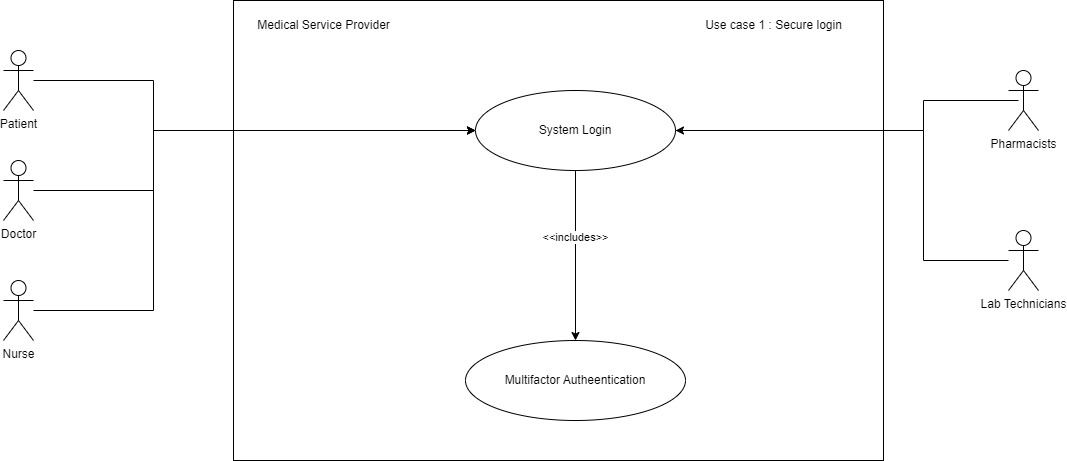

The diagram above was exported from draw.io. Its source (the exported page's mxGraphModel, read from the mxfile embedded in the PNG):
<mxGraphModel dx="1434" dy="738" grid="1" gridSize="10" guides="1" tooltips="1" connect="1" arrows="1" fold="1" page="1" pageScale="1" pageWidth="850" pageHeight="1100" math="0" shadow="0">
  <root>
    <mxCell id="0" />
    <mxCell id="1" parent="0" />
    <mxCell id="He26Rtlat-5kZ6nLqjTI-20" value="" style="rounded=0;whiteSpace=wrap;html=1;" vertex="1" parent="1">
      <mxGeometry x="300" y="150" width="650" height="460" as="geometry" />
    </mxCell>
    <mxCell id="He26Rtlat-5kZ6nLqjTI-1" value="Use case 1 : Secure login" style="text;html=1;align=center;verticalAlign=middle;resizable=0;points=[];autosize=1;strokeColor=none;fillColor=none;" vertex="1" parent="1">
      <mxGeometry x="760" y="160" width="160" height="30" as="geometry" />
    </mxCell>
    <mxCell id="He26Rtlat-5kZ6nLqjTI-12" style="edgeStyle=orthogonalEdgeStyle;rounded=0;orthogonalLoop=1;jettySize=auto;html=1;entryX=0;entryY=0.5;entryDx=0;entryDy=0;" edge="1" parent="1" source="He26Rtlat-5kZ6nLqjTI-2" target="He26Rtlat-5kZ6nLqjTI-11">
      <mxGeometry relative="1" as="geometry">
        <Array as="points">
          <mxPoint x="220" y="230" />
          <mxPoint x="220" y="280" />
        </Array>
      </mxGeometry>
    </mxCell>
    <mxCell id="He26Rtlat-5kZ6nLqjTI-2" value="Patient" style="shape=umlActor;verticalLabelPosition=bottom;verticalAlign=top;html=1;outlineConnect=0;" vertex="1" parent="1">
      <mxGeometry x="70" y="200" width="30" height="60" as="geometry" />
    </mxCell>
    <mxCell id="He26Rtlat-5kZ6nLqjTI-13" style="edgeStyle=orthogonalEdgeStyle;rounded=0;orthogonalLoop=1;jettySize=auto;html=1;entryX=0;entryY=0.5;entryDx=0;entryDy=0;" edge="1" parent="1" source="He26Rtlat-5kZ6nLqjTI-5" target="He26Rtlat-5kZ6nLqjTI-11">
      <mxGeometry relative="1" as="geometry">
        <Array as="points">
          <mxPoint x="220" y="340" />
          <mxPoint x="220" y="280" />
        </Array>
      </mxGeometry>
    </mxCell>
    <mxCell id="He26Rtlat-5kZ6nLqjTI-5" value="Doctor" style="shape=umlActor;verticalLabelPosition=bottom;verticalAlign=top;html=1;outlineConnect=0;" vertex="1" parent="1">
      <mxGeometry x="70" y="310" width="30" height="60" as="geometry" />
    </mxCell>
    <mxCell id="He26Rtlat-5kZ6nLqjTI-14" style="edgeStyle=orthogonalEdgeStyle;rounded=0;orthogonalLoop=1;jettySize=auto;html=1;entryX=0;entryY=0.5;entryDx=0;entryDy=0;" edge="1" parent="1" source="He26Rtlat-5kZ6nLqjTI-8" target="He26Rtlat-5kZ6nLqjTI-11">
      <mxGeometry relative="1" as="geometry">
        <Array as="points">
          <mxPoint x="220" y="460" />
          <mxPoint x="220" y="280" />
        </Array>
      </mxGeometry>
    </mxCell>
    <mxCell id="He26Rtlat-5kZ6nLqjTI-8" value="Nurse" style="shape=umlActor;verticalLabelPosition=bottom;verticalAlign=top;html=1;outlineConnect=0;" vertex="1" parent="1">
      <mxGeometry x="70" y="430" width="30" height="60" as="geometry" />
    </mxCell>
    <mxCell id="He26Rtlat-5kZ6nLqjTI-15" style="edgeStyle=orthogonalEdgeStyle;rounded=0;orthogonalLoop=1;jettySize=auto;html=1;entryX=1;entryY=0.5;entryDx=0;entryDy=0;" edge="1" parent="1">
      <mxGeometry relative="1" as="geometry">
        <mxPoint x="1085" y="250" as="sourcePoint" />
        <mxPoint x="718" y="280" as="targetPoint" />
        <Array as="points">
          <mxPoint x="990" y="250" />
          <mxPoint x="990" y="280" />
        </Array>
      </mxGeometry>
    </mxCell>
    <mxCell id="He26Rtlat-5kZ6nLqjTI-9" value="Pharmacists" style="shape=umlActor;verticalLabelPosition=bottom;verticalAlign=top;html=1;outlineConnect=0;" vertex="1" parent="1">
      <mxGeometry x="1075" y="220" width="30" height="60" as="geometry" />
    </mxCell>
    <mxCell id="He26Rtlat-5kZ6nLqjTI-16" style="edgeStyle=orthogonalEdgeStyle;rounded=0;orthogonalLoop=1;jettySize=auto;html=1;entryX=1;entryY=0.5;entryDx=0;entryDy=0;" edge="1" parent="1" source="He26Rtlat-5kZ6nLqjTI-10" target="He26Rtlat-5kZ6nLqjTI-11">
      <mxGeometry relative="1" as="geometry">
        <Array as="points">
          <mxPoint x="990" y="410" />
          <mxPoint x="990" y="280" />
        </Array>
      </mxGeometry>
    </mxCell>
    <mxCell id="He26Rtlat-5kZ6nLqjTI-10" value="Lab Technicians" style="shape=umlActor;verticalLabelPosition=bottom;verticalAlign=top;html=1;outlineConnect=0;" vertex="1" parent="1">
      <mxGeometry x="1075" y="380" width="30" height="60" as="geometry" />
    </mxCell>
    <mxCell id="He26Rtlat-5kZ6nLqjTI-18" style="edgeStyle=orthogonalEdgeStyle;rounded=0;orthogonalLoop=1;jettySize=auto;html=1;exitX=0.5;exitY=1;exitDx=0;exitDy=0;entryX=0.5;entryY=0;entryDx=0;entryDy=0;" edge="1" parent="1" source="He26Rtlat-5kZ6nLqjTI-11" target="He26Rtlat-5kZ6nLqjTI-17">
      <mxGeometry relative="1" as="geometry" />
    </mxCell>
    <mxCell id="He26Rtlat-5kZ6nLqjTI-19" value="&amp;lt;&amp;lt;includes&amp;gt;&amp;gt;" style="edgeLabel;html=1;align=center;verticalAlign=middle;resizable=0;points=[];" vertex="1" connectable="0" parent="He26Rtlat-5kZ6nLqjTI-18">
      <mxGeometry x="-0.2237" y="-1" relative="1" as="geometry">
        <mxPoint as="offset" />
      </mxGeometry>
    </mxCell>
    <mxCell id="He26Rtlat-5kZ6nLqjTI-11" value="System Login" style="ellipse;whiteSpace=wrap;html=1;" vertex="1" parent="1">
      <mxGeometry x="542" y="240" width="200" height="80" as="geometry" />
    </mxCell>
    <mxCell id="He26Rtlat-5kZ6nLqjTI-17" value="Multifactor Autheentication" style="ellipse;whiteSpace=wrap;html=1;" vertex="1" parent="1">
      <mxGeometry x="532" y="490" width="220" height="80" as="geometry" />
    </mxCell>
    <mxCell id="He26Rtlat-5kZ6nLqjTI-21" value="Medical Service Provider" style="text;html=1;align=center;verticalAlign=middle;resizable=0;points=[];autosize=1;strokeColor=none;fillColor=none;" vertex="1" parent="1">
      <mxGeometry x="310" y="160" width="160" height="30" as="geometry" />
    </mxCell>
  </root>
</mxGraphModel>